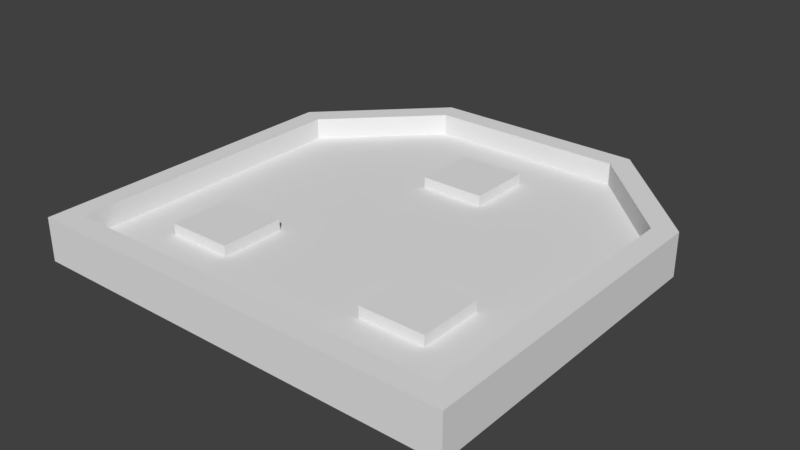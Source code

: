 # Source: Gates_AND.blend  (saved by Blender 2.79.0; exported with 4.5.12 LTS)
import bpy
from mathutils import Matrix  # noqa: F401  (used for matrix-valued properties, if any)

bpy.ops.wm.read_factory_settings(use_empty=True)
scene = bpy.context.scene
scene.name = 'Scene'

# ---- collections
col_collection_1 = bpy.data.collections.new('Collection 1'); scene.collection.children.link(col_collection_1)

# ---- world
world_world = bpy.data.worlds.new('World'); scene.world = world_world
world_world.color = (0.05088, 0.05088, 0.05088)
world_world.use_sun_shadow = False
world_world.sun_shadow_jitter_overblur = 0.0
world_world.cycles.sampling_method = 'MANUAL'

# ---- meshes
me_cube_005 = bpy.data.meshes.new('Cube.005')
me_cube_005.from_pydata([(-1.0, -1.0, -1.0), (-1.0, -1.0, 1.0), (-1.0, 1.0, -1.0), (-1.0, 1.0, 1.0), (1.0, -1.0, -1.0), (1.0, -1.0, 1.0), (1.0, 1.0, -1.0), (1.0, 1.0, 1.0)], [], [(0, 1, 3, 2), (2, 3, 7, 6), (6, 7, 5, 4), (4, 5, 1, 0), (2, 6, 4, 0), (7, 3, 1, 5)])
me_cube_005.use_remesh_preserve_volume = False
me_cube_005.use_remesh_preserve_attributes = False
me_cube_005.use_mirror_vertex_groups = False
me_cube_005.update()
me_cube_004 = bpy.data.meshes.new('Cube.004')
me_cube_004.from_pydata([(-1.0, -1.0, -1.0), (-1.0, -1.0, 1.0), (-1.0, 1.0, -1.0), (-1.0, 1.0, 1.0), (1.0, -1.0, -1.0), (1.0, -1.0, 1.0), (1.0, 1.0, -1.0), (1.0, 1.0, 1.0)], [], [(0, 1, 3, 2), (2, 3, 7, 6), (6, 7, 5, 4), (4, 5, 1, 0), (2, 6, 4, 0), (7, 3, 1, 5)])
me_cube_004.use_remesh_preserve_volume = False
me_cube_004.use_remesh_preserve_attributes = False
me_cube_004.use_mirror_vertex_groups = False
me_cube_004.update()
me_cube_002 = bpy.data.meshes.new('Cube.002')
me_cube_002.from_pydata([(-1.0, -1.0, -1.0), (-1.0, -1.0, 1.0), (-1.0, 1.0, -1.0), (-1.0, 1.0, 1.0), (1.0, -1.0, -1.0), (1.0, -1.0, 1.0), (1.0, 1.0, -1.0), (1.0, 1.0, 1.0)], [], [(0, 1, 3, 2), (2, 3, 7, 6), (6, 7, 5, 4), (4, 5, 1, 0), (2, 6, 4, 0), (7, 3, 1, 5)])
me_cube_002.use_remesh_preserve_volume = False
me_cube_002.use_remesh_preserve_attributes = False
me_cube_002.use_mirror_vertex_groups = False
me_cube_002.update()
me_cube_001 = bpy.data.meshes.new('Cube.001')
me_cube_001.from_pydata([(-1.0, -1.0, -1.788e-07), (-0.9, -0.9, 2.0), (-0.4586, 0.9, 2.0), (-1.0, 0.5, -1.788e-07), (-0.9, 0.4586, 2.0), (-0.5, 1.0, -1.788e-07), (-1.0, 0.5, 2.0), (1.0, -1.0, -1.788e-07), (0.9, -0.9, 2.0), (0.4586, 0.9, 2.0), (1.0, 0.5, -1.788e-07), (0.9, 0.4586, 2.0), (0.5, 1.0, -1.788e-07), (1.0, 0.5, 2.0), (-0.5, 1.0, 2.0), (-1.0, 0.5, 2.0), (-1.0, -1.0, 2.0), (0.5, 1.0, 2.0), (1.0, -1.0, 2.0), (1.0, 0.5, 2.0), (-0.4586, 0.9, 1.0), (-0.9, 0.4586, 1.0), (-0.9, -0.9, 1.0), (0.4586, 0.9, 1.0), (0.9, -0.9, 1.0), (0.9, 0.4586, 1.0)], [], [(0, 7, 18, 16), (8, 11, 25, 24), (14, 5, 3, 15), (3, 0, 16, 15), (5, 12, 10, 7, 0, 3), (17, 19, 10, 12), (10, 19, 18, 7), (17, 12, 5, 14), (4, 2, 14, 15), (1, 4, 15, 16), (2, 9, 17, 14), (8, 1, 16, 18), (9, 11, 19, 17), (11, 8, 18, 19), (23, 20, 21, 22, 24, 25), (1, 8, 24, 22), (4, 1, 22, 21), (11, 9, 23, 25), (9, 2, 20, 23), (2, 4, 21, 20)])
me_cube_001.use_remesh_preserve_volume = False
me_cube_001.use_remesh_preserve_attributes = False
me_cube_001.use_mirror_vertex_groups = False
me_cube_001.update()

# ---- objects
ob_cube_004 = bpy.data.objects.new('Cube.004', me_cube_005)
ob_cube_003 = bpy.data.objects.new('Cube.003', me_cube_004)
ob_cube_001 = bpy.data.objects.new('Cube.001', me_cube_002)
ob_cube = bpy.data.objects.new('Cube', me_cube_001)

# ---- transforms, parenting, visibility, modifiers, constraints
ob_cube_004.location = (0.0, 0.5, 0.1)
ob_cube_004.scale = (0.15, 0.15, 0.05)
ob_cube_004.lineart.crease_threshold = 0.0
ob_cube_003.location = (0.5, -0.5, 0.1)
ob_cube_003.scale = (0.15, 0.15, 0.05)
ob_cube_003.lineart.crease_threshold = 0.0
ob_cube_001.location = (-0.5, -0.5, 0.1)
ob_cube_001.scale = (0.15, 0.15, 0.05)
ob_cube_001.lineart.crease_threshold = 0.0
ob_cube.location = (0.0, 0.0, -7.451e-09)
ob_cube.scale = (1.0, 1.0, 0.1)
ob_cube.lineart.crease_threshold = 0.0

# ---- collection membership
col_collection_1.objects.link(ob_cube_004)
col_collection_1.objects.link(ob_cube_003)
col_collection_1.objects.link(ob_cube_001)
col_collection_1.objects.link(ob_cube)

# ---- scene / render settings (as saved in the file)
scene.frame_start = 1; scene.frame_end = 250; scene.frame_set(1)
scene.render.engine = 'CYCLES'
scene.render.resolution_percentage = 50
scene.render.dither_intensity = 0.0
scene.cycles.use_denoising = False
scene.cycles.samples = 128
scene.cycles.sampling_pattern = 'TABULATED_SOBOL'
scene.cycles.use_adaptive_sampling = False
scene.cycles.use_light_tree = False
scene.cycles.blur_glossy = 0.0
scene.cycles.sample_clamp_indirect = 0.0
scene.view_settings.view_transform = 'Standard'
bpy.context.view_layer.update()

# ---- added for rendering (the .blend has no active camera and no usable light): camera, sun
cam_auto = bpy.data.cameras.new('AutoCamera')
cam_auto.lens = 50.0
cam_auto.sensor_width = 36.0
cam_auto.clip_end = 1000.0
ob_auto_camera = bpy.data.objects.new('AutoCamera', cam_auto)
scene.collection.objects.link(ob_auto_camera)
ob_auto_camera.location = (2.62346, -3.14816, 2.19877)
ob_auto_camera.rotation_euler = (1.09748, -7.21219e-08, 0.694738)
scene.camera = ob_auto_camera
light_auto_sun = bpy.data.lights.new('AutoSun', 'SUN')
light_auto_sun.energy = 3.0
light_auto_sun.angle = 0.0523599
ob_auto_sun = bpy.data.objects.new('AutoSun', light_auto_sun)
scene.collection.objects.link(ob_auto_sun)
ob_auto_sun.rotation_euler = (0.872665, 0.174533, 0.523599)
bpy.context.view_layer.update()
